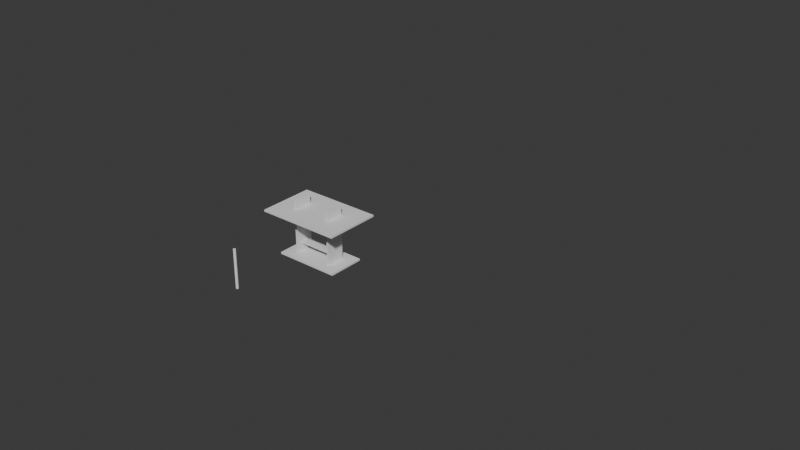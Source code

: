 # Source: waiting_shed.blend  (saved by Blender 4.5.88; exported with 4.5.12 LTS)
import bpy
from mathutils import Matrix  # noqa: F401  (used for matrix-valued properties, if any)

bpy.ops.wm.read_factory_settings(use_empty=True)
scene = bpy.context.scene
scene.name = 'Scene'

# ---- collections
col_collection = bpy.data.collections.new('Collection'); scene.collection.children.link(col_collection)
col_ifcproject_my_project = bpy.data.collections.new('IfcProject/My Project'); scene.collection.children.link(col_ifcproject_my_project)
col_ifcbuildingstorey_my_storey = bpy.data.collections.new('IfcBuildingStorey/My Storey'); col_ifcproject_my_project.children.link(col_ifcbuildingstorey_my_storey)
col_ifcsite_my_site = bpy.data.collections.new('IfcSite/My Site'); col_ifcproject_my_project.children.link(col_ifcsite_my_site)
col_ifcbuilding_my_building = bpy.data.collections.new('IfcBuilding/My Building'); col_ifcproject_my_project.children.link(col_ifcbuilding_my_building)
col_ifctypeproduct = bpy.data.collections.new('IfcTypeProduct'); col_ifcproject_my_project.children.link(col_ifctypeproduct)

# ---- world
world_world = bpy.data.worlds.new('World'); scene.world = world_world
world_world.use_nodes = True; world_world.node_tree.nodes.clear()
_N = world_world.node_tree.nodes; _L = world_world.node_tree.links
n0 = _N.new('ShaderNodeOutputWorld'); n0.name = 'World Output'; n0.location = (200, 100)
n1 = _N.new('ShaderNodeBackground'); n1.name = 'Background'; n1.location = (-200, 100)
n1.inputs[0].default_value = (0.05088, 0.05088, 0.05088, 1.0)
_L.new(n1.outputs[0], n0.inputs[0])
n0.is_active_output = True
world_world.color = (0.05088, 0.05088, 0.05088)
world_world.sun_shadow_jitter_overblur = 0.0

# ---- meshes
me_0_77 = bpy.data.meshes.new('0/77')
me_0_77.from_pydata([(-2.0, 0.0, 0.0), (22.0, 0.0, 0.0)], [(0, 1)], [])
me_0_77.update()
me_0_81 = bpy.data.meshes.new('0/81')
me_0_81.from_pydata([(-2.0, 10.0, 0.0), (22.0, 10.0, 0.0)], [(0, 1)], [])
me_0_81.update()
me_0_85 = bpy.data.meshes.new('0/85')
me_0_85.from_pydata([(-2.0, 20.0, 0.0), (22.0, 20.0, 0.0)], [(0, 1)], [])
me_0_85.update()
me_0_89 = bpy.data.meshes.new('0/89')
me_0_89.from_pydata([(0.0, -2.0, 0.0), (0.0, 22.0, 0.0)], [(0, 1)], [])
me_0_89.update()
me_0_93 = bpy.data.meshes.new('0/93')
me_0_93.from_pydata([(10.0, -2.0, 0.0), (10.0, 22.0, 0.0)], [(0, 1)], [])
me_0_93.update()
me_0_97 = bpy.data.meshes.new('0/97')
me_0_97.from_pydata([(20.0, -2.0, 0.0), (20.0, 22.0, 0.0)], [(0, 1)], [])
me_0_97.update()
me_15_157 = bpy.data.meshes.new('15/157')
me_15_157.from_pydata([(0.0, 0.0, -0.1), (0.0, 0.0, 0.0), (3.5, 0.0, 0.0), (3.5, 0.0, -0.1), (3.5, 2.0, 0.0), (3.5, 2.0, -0.1), (0.5, 2.0, 0.0), (0.5, 2.0, -0.1), (0.0, 2.0, 0.0), (0.0, 2.0, -0.1)], [], [(1, 0, 3), (2, 1, 3), (2, 3, 5), (4, 2, 5), (4, 5, 7), (6, 4, 7), (6, 7, 9), (8, 6, 9), (8, 9, 0), (1, 8, 0), (0, 9, 7), (0, 7, 3), (3, 7, 5), (6, 8, 1), (2, 6, 1), (4, 6, 2)])
me_15_157.update()
me_15_207 = bpy.data.meshes.new('15/207')
me_15_207.from_pydata([(0.0, 0.0, 0.0), (0.0, 0.0, 3.0), (0.0, 0.1, 3.0), (0.0, 0.1, 0.0), (1.0, 0.1, 3.0), (1.0, 0.1, 0.0), (1.0, 0.0, 3.0), (1.0, 0.0, 0.0)], [], [(3, 0, 1), (3, 1, 2), (5, 3, 2), (5, 2, 4), (7, 5, 4), (7, 4, 6), (0, 7, 6), (0, 6, 1), (3, 5, 7), (3, 7, 0), (6, 4, 2), (1, 6, 2)])
me_15_207.update()
me_15_286 = bpy.data.meshes.new('15/286')
me_15_286.from_pydata([(0.0, 0.0, -0.1), (0.0, 0.0, 0.0), (0.0, 3.0, 0.0), (0.0, 3.0, -0.1), (4.5, 3.0, 0.0), (4.5, 3.0, -0.1), (4.5, 0.0, 0.0), (4.5, 0.0, -0.1)], [], [(3, 0, 1), (3, 1, 2), (5, 3, 2), (5, 2, 4), (7, 5, 4), (7, 4, 6), (0, 7, 6), (0, 6, 1), (3, 5, 7), (3, 7, 0), (6, 4, 2), (1, 6, 2)])
me_15_286.update()
me_15_314 = bpy.data.meshes.new('15/314')
me_15_314.from_pydata([(0.0, 0.0, -0.1), (0.0, 0.0, 0.0), (2.0, 0.0, 0.0), (2.0, 0.0, -0.1), (2.0, -0.45, 0.0), (2.0, -0.45, -0.1), (0.0, -0.45, 0.0), (0.0, -0.45, -0.1)], [], [(3, 0, 1), (3, 1, 2), (5, 3, 2), (5, 2, 4), (7, 5, 4), (7, 4, 6), (0, 7, 6), (0, 6, 1), (7, 3, 5), (0, 3, 7), (4, 2, 6), (6, 2, 1)])
me_15_314.update()
me_15_413 = bpy.data.meshes.new('15/413')
me_15_413.from_pydata([(0.0, 0.0, 0.0), (0.0, 0.0, 3.0), (0.0, 0.1, 3.0), (0.0, 0.1, 0.0), (1.0, 0.1, 3.0), (1.0, 0.1, 0.0), (1.0, 0.0, 3.0), (1.0, 0.0, 0.0)], [], [(3, 0, 1), (3, 1, 2), (5, 3, 2), (5, 2, 4), (7, 5, 4), (7, 4, 6), (0, 7, 6), (0, 6, 1), (3, 5, 7), (3, 7, 0), (6, 4, 2), (1, 6, 2)])
me_15_413.update()
me_15_360 = bpy.data.meshes.new('15/360')
me_15_360.from_pydata([(0.0, -0.07116, 2.029), (-0.01388, -0.06979, 2.029), (-0.01388, -0.06979, -0.07116), (0.0, -0.07116, -0.07116), (-0.02723, -0.06574, 2.029), (-0.02723, -0.06574, -0.07116), (-0.03953, -0.05916, 2.029), (-0.03953, -0.05916, -0.07116), (-0.05031, -0.05031, 2.029), (-0.05031, -0.05031, -0.07116), (-0.05916, -0.03953, 2.029), (-0.05916, -0.03953, -0.07116), (-0.06574, -0.02723, 2.029), (-0.06574, -0.02723, -0.07116), (-0.06979, -0.01388, 2.029), (-0.06979, -0.01388, -0.07116), (-0.07116, 0.0, 2.029), (-0.07116, 0.0, -0.07116), (-0.06979, 0.01388, 2.029), (-0.06979, 0.01388, -0.07116), (-0.06574, 0.02723, 2.029), (-0.06574, 0.02723, -0.07116), (-0.05916, 0.03953, 2.029), (-0.05916, 0.03953, -0.07116), (-0.05031, 0.05031, 2.029), (-0.05031, 0.05031, -0.07116), (-0.03953, 0.05916, 2.029), (-0.03953, 0.05916, -0.07116), (-0.02723, 0.06574, 2.029), (-0.02723, 0.06574, -0.07116), (-0.01388, 0.06979, 2.029), (-0.01388, 0.06979, -0.07116), (0.0, 0.07116, 2.029), (0.0, 0.07116, -0.07116), (0.01388, 0.06979, 2.029), (0.01388, 0.06979, -0.07116), (0.02723, 0.06574, 2.029), (0.02723, 0.06574, -0.07116), (0.03953, 0.05916, 2.029), (0.03953, 0.05916, -0.07116), (0.05031, 0.05031, 2.029), (0.05031, 0.05031, -0.07116), (0.05916, 0.03953, 2.029), (0.05916, 0.03953, -0.07116), (0.06574, 0.02723, 2.029), (0.06574, 0.02723, -0.07116), (0.06979, 0.01388, 2.029), (0.06979, 0.01388, -0.07116), (0.07116, 0.0, 2.029), (0.07116, 0.0, -0.07116), (0.06979, -0.01388, 2.029), (0.06979, -0.01388, -0.07116), (0.06574, -0.02723, 2.029), (0.06574, -0.02723, -0.07116), (0.05916, -0.03953, 2.029), (0.05916, -0.03953, -0.07116), (0.05031, -0.05031, 2.029), (0.05031, -0.05031, -0.07116), (0.03953, -0.05916, 2.029), (0.03953, -0.05916, -0.07116), (0.02723, -0.06574, 2.029), (0.02723, -0.06574, -0.07116), (0.01388, -0.06979, -0.07116), (0.01388, -0.06979, 2.029)], [], [(2, 0, 1), (2, 3, 0), (5, 1, 4), (5, 2, 1), (7, 4, 6), (7, 5, 4), (9, 6, 8), (9, 7, 6), (8, 10, 11), (8, 11, 9), (10, 12, 13), (10, 13, 11), (12, 14, 15), (12, 15, 13), (14, 16, 17), (14, 17, 15), (16, 18, 19), (16, 19, 17), (18, 20, 21), (18, 21, 19), (20, 22, 23), (20, 23, 21), (22, 24, 25), (22, 25, 23), (27, 24, 26), (27, 25, 24), (29, 26, 28), (29, 27, 26), (31, 28, 30), (31, 29, 28), (33, 30, 32), (33, 31, 30), (35, 32, 34), (35, 33, 32), (37, 34, 36), (37, 35, 34), (39, 36, 38), (39, 37, 36), (41, 38, 40), (41, 39, 38), (40, 42, 43), (40, 43, 41), (42, 44, 45), (42, 45, 43), (44, 46, 47), (44, 47, 45), (46, 48, 49), (46, 49, 47), (48, 50, 51), (48, 51, 49), (50, 52, 53), (50, 53, 51), (52, 54, 55), (52, 55, 53), (54, 56, 57), (54, 57, 55), (59, 56, 58), (59, 57, 56), (61, 58, 60), (61, 59, 58), (53, 55, 57), (61, 57, 59), (61, 53, 57), (47, 49, 51), (2, 62, 3), (45, 51, 53), (45, 47, 51), (5, 61, 62), (5, 62, 2), (41, 43, 45), (9, 5, 7), (37, 39, 41), (37, 41, 45), (13, 9, 11), (13, 5, 9), (19, 15, 17), (31, 33, 35), (29, 35, 37), (29, 31, 35), (21, 13, 15), (21, 53, 61), (21, 61, 5), (21, 45, 53), (21, 37, 45), (21, 5, 13), (21, 29, 37), (21, 15, 19), (25, 21, 23), (25, 27, 29), (25, 29, 21), (62, 60, 63), (62, 61, 60), (3, 63, 0), (3, 62, 63), (12, 10, 8), (4, 8, 6), (4, 12, 8), (18, 16, 14), (63, 1, 0), (20, 14, 12), (20, 18, 14), (60, 4, 1), (60, 1, 63), (24, 22, 20), (56, 60, 58), (28, 26, 24), (28, 24, 20), (52, 56, 54), (52, 60, 56), (34, 32, 30), (46, 50, 48), (36, 30, 28), (36, 34, 30), (44, 52, 50), (44, 12, 4), (44, 4, 60), (44, 20, 12), (44, 28, 20), (44, 60, 52), (44, 50, 46), (44, 36, 28), (40, 44, 42), (40, 38, 36), (40, 36, 44)])
me_15_360.update()

# ---- objects
ob_ifcproject_my_project = bpy.data.objects.new('IfcProject/My Project', None)
ob_ifcbuildingstorey_my_storey = bpy.data.objects.new('IfcBuildingStorey/My Storey', None)
ob_ifcgrid_grid = bpy.data.objects.new('IfcGrid/Grid', None)
ob_ifcgridaxis_a = bpy.data.objects.new('IfcGridAxis/A', me_0_77)
ob_ifcgridaxis_b = bpy.data.objects.new('IfcGridAxis/B', me_0_81)
ob_ifcgridaxis_c = bpy.data.objects.new('IfcGridAxis/C', me_0_85)
ob_ifcgridaxis_01 = bpy.data.objects.new('IfcGridAxis/01', me_0_89)
ob_ifcgridaxis_02 = bpy.data.objects.new('IfcGridAxis/02', me_0_93)
ob_ifcgridaxis_03 = bpy.data.objects.new('IfcGridAxis/03', me_0_97)
ob_ifcslab_slab = bpy.data.objects.new('IfcSlab/Slab', me_15_157)
ob_ifcwall_wall = bpy.data.objects.new('IfcWall/Wall', me_15_207)
ob_ifcslab_slab_001 = bpy.data.objects.new('IfcSlab/Slab.001', me_15_286)
ob_ifcslab_slab_002 = bpy.data.objects.new('IfcSlab/Slab.002', me_15_314)
ob_ifcwall_wall_001 = bpy.data.objects.new('IfcWall/Wall.001', me_15_413)
ob_ifcsite_my_site = bpy.data.objects.new('IfcSite/My Site', None)
ob_ifcbuilding_my_building = bpy.data.objects.new('IfcBuilding/My Building', None)
ob_ifcslabtype_platform = bpy.data.objects.new('IfcSlabType/Platform', None)
ob_ifcwalltype_woodenwall = bpy.data.objects.new('IfcWallType/woodenwall', None)
ob_ifcpiletype_steeltube = bpy.data.objects.new('IfcPileType/steeltube', None)
ob_ifcslabtype_roof = bpy.data.objects.new('IfcSlabType/Roof', None)
ob_ifcslabtype_bench = bpy.data.objects.new('IfcSlabType/bench', None)
ob_ifcslabtype_cylinder = bpy.data.objects.new('IfcSlabType/Cylinder', me_15_360)
ob_ifccolumntype_steelpole = bpy.data.objects.new('IfcColumnType/steelpole', None)

# ---- transforms, parenting, visibility, modifiers, constraints
ob_ifcproject_my_project.location = (0.0, 0.0, 0.0)
ob_ifcproject_my_project.lock_location = (True, True, True)
ob_ifcproject_my_project.lock_rotation = (True, True, True)
ob_ifcproject_my_project.lock_rotation_w = True
ob_ifcproject_my_project.lock_scale = (True, True, True)
ob_ifcproject_my_project.hide_select = True
ob_ifcbuildingstorey_my_storey.location = (0.0, 0.0, 0.0)
ob_ifcbuildingstorey_my_storey.lock_location = (True, True, True)
ob_ifcbuildingstorey_my_storey.lock_rotation = (True, True, True)
ob_ifcbuildingstorey_my_storey.lock_rotation_w = True
ob_ifcbuildingstorey_my_storey.lock_scale = (True, True, True)
ob_ifcbuildingstorey_my_storey.hide_select = True
ob_ifcgrid_grid.location = (0.0, 0.0, 0.0)
ob_ifcgrid_grid.lock_location = (True, True, True)
ob_ifcgrid_grid.lock_rotation = (True, True, True)
ob_ifcgrid_grid.lock_rotation_w = True
ob_ifcgrid_grid.lock_scale = (True, True, True)
ob_ifcgridaxis_a.location = (0.0, 0.0, 0.0)
ob_ifcgridaxis_a.lock_location = (True, True, True)
ob_ifcgridaxis_a.lock_rotation = (True, True, True)
ob_ifcgridaxis_a.lock_rotation_w = True
ob_ifcgridaxis_a.lock_scale = (True, True, True)
ob_ifcgridaxis_a.show_in_front = True
ob_ifcgridaxis_b.location = (0.0, 0.0, 0.0)
ob_ifcgridaxis_b.lock_location = (True, True, True)
ob_ifcgridaxis_b.lock_rotation = (True, True, True)
ob_ifcgridaxis_b.lock_rotation_w = True
ob_ifcgridaxis_b.lock_scale = (True, True, True)
ob_ifcgridaxis_b.show_in_front = True
ob_ifcgridaxis_c.location = (0.0, 0.0, 0.0)
ob_ifcgridaxis_c.lock_location = (True, True, True)
ob_ifcgridaxis_c.lock_rotation = (True, True, True)
ob_ifcgridaxis_c.lock_rotation_w = True
ob_ifcgridaxis_c.lock_scale = (True, True, True)
ob_ifcgridaxis_c.show_in_front = True
ob_ifcgridaxis_01.location = (0.0, 0.0, 0.0)
ob_ifcgridaxis_01.lock_location = (True, True, True)
ob_ifcgridaxis_01.lock_rotation = (True, True, True)
ob_ifcgridaxis_01.lock_rotation_w = True
ob_ifcgridaxis_01.lock_scale = (True, True, True)
ob_ifcgridaxis_01.show_in_front = True
ob_ifcgridaxis_02.location = (0.0, 0.0, 0.0)
ob_ifcgridaxis_02.lock_location = (True, True, True)
ob_ifcgridaxis_02.lock_rotation = (True, True, True)
ob_ifcgridaxis_02.lock_rotation_w = True
ob_ifcgridaxis_02.lock_scale = (True, True, True)
ob_ifcgridaxis_02.show_in_front = True
ob_ifcgridaxis_03.location = (0.0, 0.0, 0.0)
ob_ifcgridaxis_03.lock_location = (True, True, True)
ob_ifcgridaxis_03.lock_rotation = (True, True, True)
ob_ifcgridaxis_03.lock_rotation_w = True
ob_ifcgridaxis_03.lock_scale = (True, True, True)
ob_ifcgridaxis_03.show_in_front = True
ob_ifcslab_slab.location = (5.568, 6.0, 0.101)
ob_ifcslab_slab.lock_rotation = (True, False, False)
ob_ifcslab_slab.lock_scale = (True, True, True)
ob_ifcwall_wall.location = (6.168, 7.5, 0.0)
ob_ifcwall_wall.rotation_euler = (0.0, 0.0, -1.571)
ob_ifcwall_wall.lock_scale = (True, True, True)
ob_ifcslab_slab_001.location = (5.068, 5.5, 2.5)
ob_ifcslab_slab_001.lock_rotation = (True, False, False)
ob_ifcslab_slab_001.lock_scale = (True, True, True)
ob_ifcslab_slab_002.location = (6.268, 7.225, 0.651)
ob_ifcslab_slab_002.lock_rotation = (True, False, False)
ob_ifcslab_slab_002.lock_scale = (True, True, True)
ob_ifcwall_wall_001.location = (8.268, 7.5, 0.0)
ob_ifcwall_wall_001.rotation_euler = (0.0, 0.0, -1.571)
ob_ifcwall_wall_001.lock_scale = (True, True, True)
ob_ifcsite_my_site.location = (0.0, 0.0, 0.0)
ob_ifcsite_my_site.lock_location = (True, True, True)
ob_ifcsite_my_site.lock_rotation = (True, True, True)
ob_ifcsite_my_site.lock_rotation_w = True
ob_ifcsite_my_site.lock_scale = (True, True, True)
ob_ifcsite_my_site.hide_select = True
ob_ifcbuilding_my_building.location = (0.0, 0.0, 0.0)
ob_ifcbuilding_my_building.lock_location = (True, True, True)
ob_ifcbuilding_my_building.lock_rotation = (True, True, True)
ob_ifcbuilding_my_building.lock_rotation_w = True
ob_ifcbuilding_my_building.lock_scale = (True, True, True)
ob_ifcbuilding_my_building.hide_select = True
ob_ifcslabtype_platform.location = (-3.555, 2.84, -0.0996)
ob_ifcslabtype_platform.lock_scale = (True, True, True)
ob_ifcwalltype_woodenwall.location = (-3.555, 2.84, -0.0996)
ob_ifcwalltype_woodenwall.lock_scale = (True, True, True)
ob_ifcpiletype_steeltube.location = (-3.555, 2.84, -0.0996)
ob_ifcpiletype_steeltube.lock_scale = (True, True, True)
ob_ifcslabtype_roof.location = (-3.555, 2.84, -0.0996)
ob_ifcslabtype_roof.lock_scale = (True, True, True)
ob_ifcslabtype_bench.location = (-3.555, 2.84, -0.0996)
ob_ifcslabtype_bench.lock_scale = (True, True, True)
ob_ifcslabtype_cylinder.location = (6.671, 2.026, 0.2712)
ob_ifcslabtype_cylinder.lock_scale = (True, True, True)
ob_ifccolumntype_steelpole.location = (-7.617, 6.483, 0.0)
ob_ifccolumntype_steelpole.lock_scale = (True, True, True)

# ---- collection membership
col_ifcproject_my_project.objects.link(ob_ifcproject_my_project)
col_ifcbuildingstorey_my_storey.objects.link(ob_ifcbuildingstorey_my_storey)
col_ifcbuildingstorey_my_storey.objects.link(ob_ifcgrid_grid)
col_ifcbuildingstorey_my_storey.objects.link(ob_ifcgridaxis_a)
col_ifcbuildingstorey_my_storey.objects.link(ob_ifcgridaxis_b)
col_ifcbuildingstorey_my_storey.objects.link(ob_ifcgridaxis_c)
col_ifcbuildingstorey_my_storey.objects.link(ob_ifcgridaxis_01)
col_ifcbuildingstorey_my_storey.objects.link(ob_ifcgridaxis_02)
col_ifcbuildingstorey_my_storey.objects.link(ob_ifcgridaxis_03)
col_ifcbuildingstorey_my_storey.objects.link(ob_ifcslab_slab)
col_ifcbuildingstorey_my_storey.objects.link(ob_ifcwall_wall)
col_ifcbuildingstorey_my_storey.objects.link(ob_ifcslab_slab_001)
col_ifcbuildingstorey_my_storey.objects.link(ob_ifcslab_slab_002)
col_ifcbuildingstorey_my_storey.objects.link(ob_ifcwall_wall_001)
col_ifcsite_my_site.objects.link(ob_ifcsite_my_site)
col_ifcbuilding_my_building.objects.link(ob_ifcbuilding_my_building)
col_ifctypeproduct.objects.link(ob_ifcslabtype_platform)
col_ifctypeproduct.objects.link(ob_ifcwalltype_woodenwall)
col_ifctypeproduct.objects.link(ob_ifcpiletype_steeltube)
col_ifctypeproduct.objects.link(ob_ifcslabtype_roof)
col_ifctypeproduct.objects.link(ob_ifcslabtype_bench)
col_ifctypeproduct.objects.link(ob_ifcslabtype_cylinder)
col_ifctypeproduct.objects.link(ob_ifccolumntype_steelpole)

# ---- scene / render settings (as saved in the file)
scene.frame_start = 1; scene.frame_end = 250; scene.frame_set(1)
scene.render.engine = 'BLENDER_EEVEE_NEXT'
bpy.context.view_layer.update()

# ---- added for rendering (the .blend has no active camera and no usable light): camera, sun
cam_auto = bpy.data.cameras.new('AutoCamera')
cam_auto.lens = 50.0
cam_auto.sensor_width = 36.0
cam_auto.clip_end = 1000.0
ob_auto_camera = bpy.data.objects.new('AutoCamera', cam_auto)
scene.collection.objects.link(ob_auto_camera)
ob_auto_camera.location = (41.5256, -27.8307, 26.7205)
ob_auto_camera.rotation_euler = (1.09748, -7.21219e-08, 0.694738)
scene.camera = ob_auto_camera
light_auto_sun = bpy.data.lights.new('AutoSun', 'SUN')
light_auto_sun.energy = 3.0
light_auto_sun.angle = 0.0523599
ob_auto_sun = bpy.data.objects.new('AutoSun', light_auto_sun)
scene.collection.objects.link(ob_auto_sun)
ob_auto_sun.rotation_euler = (0.872665, 0.174533, 0.523599)
bpy.context.view_layer.update()
